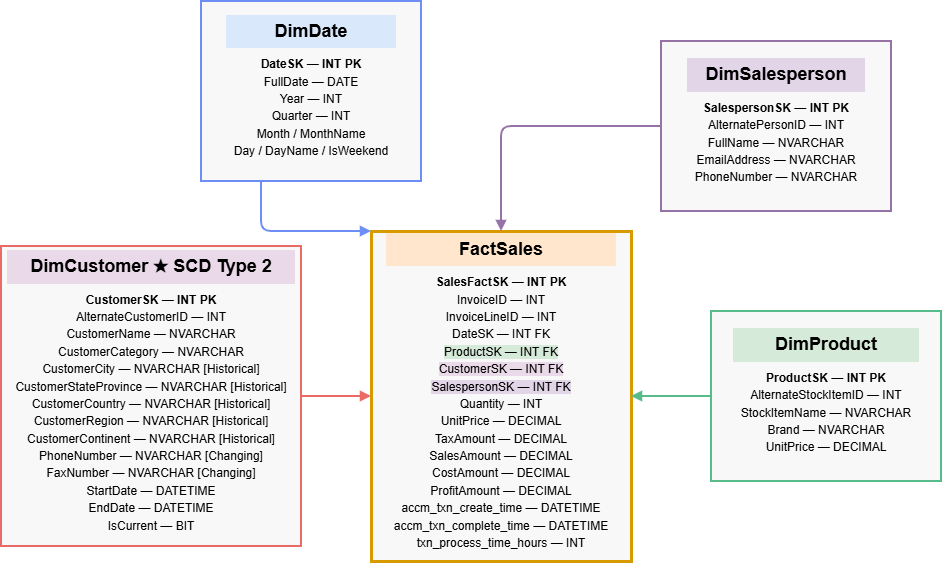

The diagram above was exported from draw.io. Its source (the exported page's mxGraphModel, read from the mxfile embedded in the PNG):
<mxGraphModel dx="1081" dy="675" grid="1" gridSize="10" guides="1" tooltips="1" connect="1" arrows="1" fold="1" page="1" pageScale="1" pageWidth="1400" pageHeight="900" math="0" shadow="0">
  <root>
    <mxCell id="0" />
    <mxCell id="1" parent="0" />
    <mxCell id="dimcust" parent="1" style="shape=rectangle;rounded=0;whiteSpace=wrap;html=1;fillColor=#f8f8f8;strokeColor=#ea6b66;strokeWidth=2;" value="&lt;div style=&quot;font-weight:bold;font-size:18px;text-align:center;background:#ead9e8;padding:6px;&quot;&gt;DimCustomer ★ SCD Type 2&lt;/div&gt;&lt;div style=&quot;padding:8px;line-height:1.45;&quot;&gt;&lt;b&gt;CustomerSK — INT PK&lt;/b&gt;&lt;br/&gt;AlternateCustomerID — INT&lt;br/&gt;CustomerName — NVARCHAR&lt;br/&gt;CustomerCategory — NVARCHAR&lt;br/&gt;CustomerCity — NVARCHAR [Historical]&lt;br/&gt;CustomerStateProvince — NVARCHAR [Historical]&lt;br/&gt;CustomerCountry — NVARCHAR [Historical]&lt;br/&gt;CustomerRegion — NVARCHAR [Historical]&lt;br/&gt;CustomerContinent — NVARCHAR [Historical]&lt;br/&gt;PhoneNumber — NVARCHAR [Changing]&lt;br/&gt;FaxNumber — NVARCHAR [Changing]&lt;br/&gt;StartDate — DATETIME&lt;br/&gt;EndDate — DATETIME&lt;br/&gt;IsCurrent — BIT&lt;/div&gt;" vertex="1">
      <mxGeometry height="300" width="300" x="100" y="315" as="geometry" />
    </mxCell>
    <mxCell id="dimdate" parent="1" style="shape=rectangle;rounded=0;whiteSpace=wrap;html=1;fillColor=#f8f8f8;strokeColor=#6c8ef5;strokeWidth=2;" value="&lt;div style=&quot;font-weight:bold;font-size:18px;text-align:center;background:#d9e8fb;padding:6px;&quot;&gt;DimDate&lt;/div&gt;&lt;div style=&quot;padding:8px;line-height:1.45;&quot;&gt;&lt;b&gt;DateSK — INT PK&lt;/b&gt;&lt;br/&gt;FullDate — DATE&lt;br/&gt;Year — INT&lt;br/&gt;Quarter — INT&lt;br/&gt;Month / MonthName&lt;br/&gt;Day / DayName / IsWeekend&lt;/div&gt;" vertex="1">
      <mxGeometry height="180" width="220" x="300" y="70" as="geometry" />
    </mxCell>
    <mxCell id="fact" parent="1" style="shape=rectangle;rounded=0;whiteSpace=wrap;html=1;fillColor=#f8f8f8;strokeColor=#d79b00;strokeWidth=3;" value="&lt;div style=&quot;font-weight: bold; font-size: 18px; text-align: center; background: rgb(255, 230, 204); padding: 6px;&quot;&gt;FactSales&lt;/div&gt;&lt;div style=&quot;padding:8px;line-height:1.45;&quot;&gt;&lt;b&gt;SalesFactSK — INT PK&lt;/b&gt;&lt;br&gt;InvoiceID — INT&lt;br&gt;InvoiceLineID — INT&lt;br&gt;&lt;span style=&quot;background-image: initial; background-position: initial; background-size: initial; background-repeat: initial; background-attachment: initial; background-origin: initial; background-clip: initial;&quot;&gt;DateSK — INT FK&lt;/span&gt;&lt;br&gt;&lt;span&gt;&lt;span style=&quot;background: rgb(213, 234, 216);&quot;&gt;ProductSK — INT FK&lt;/span&gt;&lt;br&gt;&lt;span style=&quot;background: rgb(234, 217, 232);&quot;&gt;CustomerSK — INT FK&lt;/span&gt;&lt;br&gt;&lt;span style=&quot;background: rgb(225, 213, 231);&quot;&gt;SalespersonSK — INT FK&lt;/span&gt;&lt;/span&gt;&lt;br&gt;Quantity — INT&lt;br&gt;UnitPrice — DECIMAL&lt;br&gt;TaxAmount — DECIMAL&lt;br&gt;SalesAmount — DECIMAL&lt;br&gt;CostAmount — DECIMAL&lt;br&gt;ProfitAmount — DECIMAL&lt;br&gt;accm_txn_create_time — DATETIME&lt;br&gt;accm_txn_complete_time — DATETIME&lt;br&gt;txn_process_time_hours — INT&lt;/div&gt;" vertex="1">
      <mxGeometry height="330" width="260" x="470" y="300" as="geometry" />
    </mxCell>
    <mxCell id="dimprod" parent="1" style="shape=rectangle;rounded=0;whiteSpace=wrap;html=1;fillColor=#f8f8f8;strokeColor=#57bb8a;strokeWidth=2;" value="&lt;div style=&quot;font-weight:bold;font-size:18px;text-align:center;background:#d5ead8;padding:6px;&quot;&gt;DimProduct&lt;/div&gt;&lt;div style=&quot;padding:8px;line-height:1.45;&quot;&gt;&lt;b&gt;ProductSK — INT PK&lt;/b&gt;&lt;br/&gt;AlternateStockItemID — INT&lt;br/&gt;StockItemName — NVARCHAR&lt;br/&gt;Brand — NVARCHAR&lt;br/&gt;UnitPrice — DECIMAL&lt;/div&gt;" vertex="1">
      <mxGeometry height="170" width="230" x="810" y="380" as="geometry" />
    </mxCell>
    <mxCell id="dimsp" parent="1" style="shape=rectangle;rounded=0;whiteSpace=wrap;html=1;fillColor=#f8f8f8;strokeColor=#9673a6;strokeWidth=2;" value="&lt;div style=&quot;font-weight:bold;font-size:18px;text-align:center;background:#e1d5e7;padding:6px;&quot;&gt;DimSalesperson&lt;/div&gt;&lt;div style=&quot;padding:8px;line-height:1.45;&quot;&gt;&lt;b&gt;SalespersonSK — INT PK&lt;/b&gt;&lt;br/&gt;AlternatePersonID — INT&lt;br/&gt;FullName — NVARCHAR&lt;br/&gt;EmailAddress — NVARCHAR&lt;br/&gt;PhoneNumber — NVARCHAR&lt;/div&gt;" vertex="1">
      <mxGeometry height="170" width="230" x="760" y="110" as="geometry" />
    </mxCell>
    <mxCell id="e1" edge="1" parent="1" source="dimcust" style="edgeStyle=orthogonalEdgeStyle;rounded=1;html=1;endArrow=block;strokeColor=#ea6b66;strokeWidth=2;" target="fact">
      <mxGeometry relative="1" as="geometry" />
    </mxCell>
    <mxCell id="e2" edge="1" parent="1" source="dimdate" style="edgeStyle=orthogonalEdgeStyle;rounded=1;html=1;endArrow=block;strokeColor=#6c8ef5;strokeWidth=2;" target="fact">
      <mxGeometry relative="1" as="geometry">
        <Array as="points">
          <mxPoint x="360" y="300" />
        </Array>
      </mxGeometry>
    </mxCell>
    <mxCell id="e3" edge="1" parent="1" source="dimprod" style="edgeStyle=orthogonalEdgeStyle;rounded=1;html=1;endArrow=block;strokeColor=#57bb8a;strokeWidth=2;" target="fact">
      <mxGeometry relative="1" as="geometry" />
    </mxCell>
    <mxCell id="e4" edge="1" parent="1" source="dimsp" style="edgeStyle=orthogonalEdgeStyle;rounded=1;html=1;endArrow=block;strokeColor=#9673a6;strokeWidth=2;" target="fact">
      <mxGeometry relative="1" as="geometry" />
    </mxCell>
  </root>
</mxGraphModel>